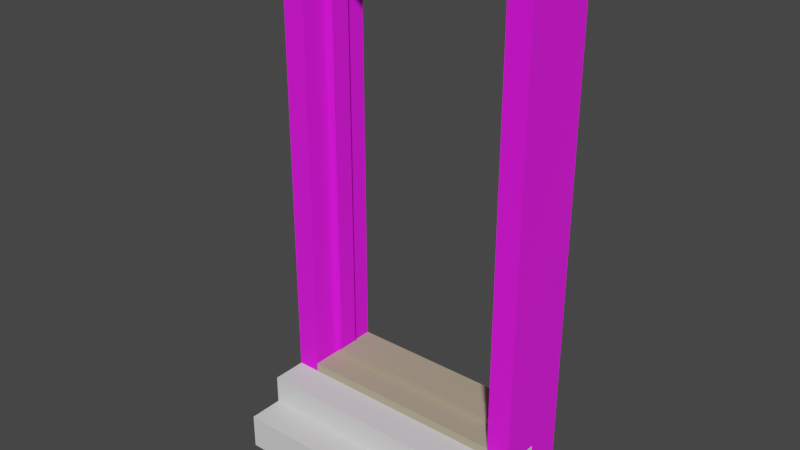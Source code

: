 # Source: DoorFrame1.blend  (saved by Blender 2.80.75; exported with 4.5.12 LTS)
import bpy
from mathutils import Matrix  # noqa: F401  (used for matrix-valued properties, if any)

bpy.ops.wm.read_factory_settings(use_empty=True)
scene = bpy.context.scene
scene.name = 'Scene'

# ---- collections
col_collection = bpy.data.collections.new('Collection'); scene.collection.children.link(col_collection)

# ---- images (referenced by path relative to the original .blend; pixels are not part of the script)
import os
ASSET_DIR = os.environ.get("B2B_ASSET_DIR", "")  # directory of the original .blend (textures are referenced by path, not embedded)
HERE = os.path.dirname(os.path.abspath(__file__))  # packed textures are extracted next to this script under _unpacked/

def load_image(name, relpath, width, height, colorspace="sRGB"):
    """Load a texture the original file referenced (path relative to the .blend, or extracted next to this script)."""
    p = next((c for c in (os.path.join(HERE, relpath), os.path.join(ASSET_DIR, relpath)) if relpath and os.path.exists(c)), "")
    if p:
        img = bpy.data.images.load(p, check_existing=True)
        img.name = name
    else:  # same state as the original file: an image datablock whose file is absent (Cycles renders it pink)
        img = bpy.data.images.new(name, width, height)
        img.source = "FILE"
        img.filepath = "//" + (relpath or name)
    img.colorspace_settings.name = colorspace
    return img
img_images__3__jpg = load_image('images (3).jpg', 'images (3).jpg', 1024, 1024, 'sRGB')

# ---- materials (node trees are filled in below, after node groups)
mat_bridge = bpy.data.materials.new('Bridge')
mat_bridge.use_transparent_shadow = False
mat_ceiling = bpy.data.materials.new('Ceiling')
mat_ceiling.use_transparent_shadow = False
mat_floor1 = bpy.data.materials.new('Floor1')
mat_floor1.use_transparent_shadow = False

# ---- material node trees
mat_bridge.use_nodes = True; mat_bridge.node_tree.nodes.clear()
_N = mat_bridge.node_tree.nodes; _L = mat_bridge.node_tree.links
n0 = _N.new('ShaderNodeOutputMaterial'); n0.name = 'Material Output'; n0.location = (300, 300)
n1 = _N.new('ShaderNodeBsdfPrincipled'); n1.name = 'Principled BSDF'; n1.location = (10, 300)
n1.distribution = 'GGX'
n1.subsurface_method = 'BURLEY'
n1.inputs[2].default_value = 1.0
n1.inputs[3].default_value = 1.45
n1.inputs[27].default_value = (0.0, 0.0, 0.0, 1.0)
n1.inputs[28].default_value = 1.0
n2 = _N.new('ShaderNodeTexImage'); n2.name = 'Image Texture'; n2.location = (-283, 197)
n2.image = img_images__3__jpg
n3 = _N.new('ShaderNodeMapping'); n3.name = 'Mapping'; n3.location = (-738, 174)
n3.inputs[3].default_value = (33.5, -3.8, -1.1)
n4 = _N.new('ShaderNodeTexCoord'); n4.name = 'Texture Coordinate'; n4.location = (-1006, 206)
_L.new(n1.outputs[0], n0.inputs[0])
_L.new(n2.outputs[0], n1.inputs[0])
_L.new(n4.outputs[2], n3.inputs[0])
_L.new(n3.outputs[0], n2.inputs[0])
n0.is_active_output = True
mat_ceiling.use_nodes = True; mat_ceiling.node_tree.nodes.clear()
_N = mat_ceiling.node_tree.nodes; _L = mat_ceiling.node_tree.links
n0 = _N.new('ShaderNodeOutputMaterial'); n0.name = 'Material Output'; n0.location = (300, 300)
n1 = _N.new('ShaderNodeBsdfPrincipled'); n1.name = 'Principled BSDF'; n1.location = (10, 300)
n1.distribution = 'GGX'
n1.subsurface_method = 'BURLEY'
n1.inputs[3].default_value = 1.45
n1.inputs[27].default_value = (0.0, 0.0, 0.0, 1.0)
n1.inputs[28].default_value = 1.0
_L.new(n1.outputs[0], n0.inputs[0])
n0.is_active_output = True
mat_floor1.use_nodes = True; mat_floor1.node_tree.nodes.clear()
_N = mat_floor1.node_tree.nodes; _L = mat_floor1.node_tree.links
n0 = _N.new('ShaderNodeOutputMaterial'); n0.name = 'Material Output'; n0.location = (300, 300)
n1 = _N.new('ShaderNodeBsdfPrincipled'); n1.name = 'Principled BSDF'; n1.location = (10, 300)
n1.distribution = 'GGX'
n1.subsurface_method = 'BURLEY'
n1.inputs[0].default_value = (0.4109, 0.3556, 0.2401, 1.0)
n1.inputs[2].default_value = 1.0
n1.inputs[3].default_value = 1.45
n1.inputs[13].default_value = 0.0
n1.inputs[27].default_value = (0.0, 0.0, 0.0, 1.0)
n1.inputs[28].default_value = 1.0
_L.new(n1.outputs[0], n0.inputs[0])
n0.is_active_output = True

# ---- world
world_world = bpy.data.worlds.new('World'); scene.world = world_world
world_world.use_nodes = True; world_world.node_tree.nodes.clear()
_N = world_world.node_tree.nodes; _L = world_world.node_tree.links
n0 = _N.new('ShaderNodeOutputWorld'); n0.name = 'World Output'; n0.location = (300, 300)
n1 = _N.new('ShaderNodeBackground'); n1.name = 'Background'; n1.location = (10, 300)
n1.inputs[0].default_value = (0.05088, 0.05088, 0.05088, 1.0)
_L.new(n1.outputs[0], n0.inputs[0])
n0.is_active_output = True
world_world.color = (0.05088, 0.05088, 0.05088)
world_world.use_sun_shadow = False
world_world.sun_shadow_jitter_overblur = 0.0

# ---- meshes
me_cube_001 = bpy.data.meshes.new('Cube.001')
me_cube_001.from_pydata([(-0.926, -0.2915, -1.37), (-0.926, -0.2915, 1.958), (-0.926, 0.2915, -1.37), (-0.926, 0.2915, 1.958), (0.926, -0.2915, -1.37), (0.926, -0.2915, 1.958), (0.926, 0.2915, -1.37), (0.926, 0.2915, 1.958), (0.7593, 0.2915, -1.37), (-0.7593, 0.2915, -1.37), (-0.7593, 0.2915, 1.958), (0.7593, 0.2915, 1.958), (-0.7593, -0.2915, -1.37), (0.7593, -0.2915, -1.37), (0.7593, -0.2915, 1.958), (-0.7593, -0.2915, 1.958), (-0.926, -0.2915, -1.305), (-0.926, -0.2915, 1.792), (-0.926, 0.2915, 1.792), (-0.926, 0.2915, -1.305), (0.926, 0.2915, 1.792), (0.926, 0.2915, -1.305), (0.926, -0.2915, 1.792), (0.926, -0.2915, -1.305), (0.7593, -0.2915, 1.792), (0.7593, -0.2915, -1.305), (-0.7593, -0.2915, 1.792), (-0.7593, -0.2915, -1.305), (-0.7593, 0.2915, 1.792), (-0.7593, 0.2915, -1.305), (0.7593, 0.2915, 1.792), (0.7593, 0.2915, -1.305), (-0.926, -3.278e-06, -1.37), (-0.926, -3.278e-06, 1.958), (0.926, -3.278e-06, -1.37), (0.926, -3.278e-06, 1.958), (0.7593, -3.278e-06, 1.958), (-0.7593, -3.278e-06, 1.958), (0.926, -3.278e-06, -1.305), (0.926, -3.278e-06, 1.792), (-0.926, -3.278e-06, -1.305), (-0.926, -3.278e-06, 1.792), (-0.7593, 0.07847, 1.792), (-0.7593, 0.07847, -1.305), (0.7593, 0.07847, -1.305), (0.7593, 0.07847, 1.792), (0.7593, -0.07848, 1.792), (0.7593, -0.07848, -1.305), (-0.7593, -0.07848, -1.305), (-0.7593, -0.07848, 1.792), (0.7036, -3.278e-06, 1.744), (-0.7036, -3.278e-06, 1.744), (0.7036, -3.278e-06, -1.258), (-0.7036, -3.278e-06, -1.258), (-0.7036, 0.07847, 1.744), (-0.7036, 0.07847, -1.258), (0.7036, 0.07847, -1.258), (0.7036, 0.07847, 1.744), (0.7036, -0.07848, 1.744), (0.7036, -0.07848, -1.258), (-0.7036, -0.07848, -1.258), (-0.7036, -0.07848, 1.744), (-0.926, -0.2915, -1.825), (-0.926, 0.2915, -1.825), (0.926, -0.2915, -1.825), (0.926, 0.2915, -1.825), (0.7593, 0.2915, -1.825), (-0.7593, 0.2915, -1.825), (-0.7593, -0.2915, -1.825), (0.7593, -0.2915, -1.825), (-0.926, -3.278e-06, -1.825), (0.926, -3.278e-06, -1.825), (-0.7593, -3.278e-06, -1.825), (0.7593, -3.278e-06, -1.825), (0.926, 0.2915, -1.574), (-0.926, -0.2915, -1.574), (0.7593, 0.2915, -1.574), (0.926, -3.278e-06, -1.574), (-0.926, 0.2915, -1.574), (-0.926, -3.278e-06, -1.574), (-0.7593, 0.2915, -1.574), (0.926, -0.2915, -1.574), (0.7593, -0.5542, -1.37), (0.926, -0.5542, -1.37), (-0.926, -0.5542, -1.37), (-0.7593, -0.5542, -1.37), (0.7593, -0.5542, -1.574), (-0.926, -0.5542, -1.574), (0.7593, -0.5542, -1.825), (0.926, -0.5542, -1.825), (-0.926, -0.5542, -1.825), (-0.7593, -0.5542, -1.825), (-0.7593, -0.5542, -1.574), (0.926, -0.5542, -1.574), (0.7593, -0.8168, -1.825), (0.926, -0.8168, -1.825), (-0.926, -0.8168, -1.825), (-0.7593, -0.8168, -1.825), (-0.7593, -0.8168, -1.574), (0.926, -0.8168, -1.574), (0.7593, -0.8168, -1.574), (-0.926, -0.8168, -1.574)], [], [(41, 33, 3, 18), (30, 11, 7, 20), (39, 35, 5, 22), (26, 15, 1, 17), (37, 33, 1, 15), (35, 36, 14, 5), (36, 37, 15, 14), (76, 74, 65, 66), (78, 80, 67, 63), (22, 5, 14, 24), (24, 14, 15, 26), (18, 3, 10, 28), (28, 10, 11, 30), (9, 29, 31, 8), (48, 49, 26, 27), (2, 19, 29, 9), (19, 18, 28, 29), (13, 25, 27, 12), (49, 46, 24, 26), (4, 23, 25, 13), (23, 22, 24, 25), (12, 27, 16, 0), (27, 26, 17, 16), (34, 38, 23, 4), (38, 39, 22, 23), (8, 31, 21, 6), (31, 30, 20, 21), (32, 40, 19, 2), (40, 41, 18, 19), (46, 47, 25, 24), (47, 48, 27, 25), (48, 47, 59, 60), (46, 49, 61, 58), (42, 45, 57, 54), (44, 43, 55, 56), (16, 17, 41, 40), (0, 16, 40, 32), (21, 20, 39, 38), (6, 21, 38, 34), (74, 77, 71, 65), (69, 64, 89, 88), (11, 10, 37, 36), (7, 11, 36, 35), (10, 3, 33, 37), (79, 78, 63, 70), (20, 7, 35, 39), (17, 1, 33, 41), (29, 28, 42, 43), (28, 30, 45, 42), (30, 31, 44, 45), (31, 29, 43, 44), (47, 46, 58, 59), (43, 42, 54, 55), (49, 48, 60, 61), (45, 44, 56, 57), (56, 55, 53, 52), (57, 56, 52, 50), (54, 57, 50, 51), (55, 54, 51, 53), (52, 53, 60, 59), (50, 52, 59, 58), (51, 50, 58, 61), (53, 51, 61, 60), (73, 71, 64, 69), (70, 72, 68, 62), (72, 73, 69, 68), (67, 66, 73, 72), (63, 67, 72, 70), (66, 65, 71, 73), (75, 79, 70, 62), (77, 81, 64, 71), (64, 81, 93, 89), (80, 76, 66, 67), (62, 68, 91, 90), (81, 4, 83, 93), (9, 8, 76, 80), (75, 62, 90, 87), (34, 4, 81, 77), (0, 32, 79, 75), (32, 2, 78, 79), (0, 75, 87, 84), (6, 34, 77, 74), (2, 9, 80, 78), (8, 6, 74, 76), (93, 86, 100, 99), (88, 89, 95, 94), (86, 92, 98, 100), (83, 82, 86, 93), (85, 84, 87, 92), (82, 85, 92, 86), (68, 69, 88, 91), (12, 0, 84, 85), (4, 13, 82, 83), (13, 12, 85, 82), (100, 98, 97, 94), (98, 101, 96, 97), (99, 100, 94, 95), (90, 91, 97, 96), (92, 87, 101, 98), (87, 90, 96, 101), (89, 93, 99, 95), (91, 88, 94, 97)])
me_cube_001.polygons.foreach_set('material_index', [0, 0, 0, 0, 0, 0, 0, 0, 0, 0, 0, 0, 0, 2, 0, 0, 0, 2, 0, 0, 0, 0, 0, 0, 0, 0, 0, 0, 0, 0, 2, 2, 0, 0, 2, 0, 0, 0, 0, 0, 0, 0, 0, 0, 0, 0, 0, 0, 0, 0, 2, 0, 0, 0, 0, 2, 0, 0, 0, 2, 0, 0, 0, 0, 0, 0, 0, 0, 0, 1, 1, 1, 0, 0, 1, 2, 1, 1, 1, 0, 1, 0, 0, 0, 1, 0, 1, 1, 1, 1, 0, 1, 1, 1, 1, 1, 1, 0, 1, 1, 1, 0])
_uv = me_cube_001.uv_layers.new(name='UVMap')
_uv.uv.foreach_set('vector', [0.395, 0.4914, 0.395, 0.468, 0.4381, 0.468, 0.4381, 0.4914, 0.2494, 0.02344, 0.2494, 3.353e-08, 0.2741, 0.0, 0.2741, 0.02344, 0.8161, 0.02344, 0.8161, 0.0, 0.8592, 0.0, 0.8592, 0.02344, 0.5235, 0.02344, 0.5235, 3.353e-08, 0.5482, 0.0, 0.5482, 0.02344, 0.4813, 0.705, 0.4813, 0.7284, 0.4381, 0.7284, 0.4381, 0.705, 0.4813, 0.468, 0.4813, 0.4914, 0.4381, 0.4914, 0.4381, 0.468, 0.4813, 0.4914, 0.4813, 0.705, 0.4381, 0.705, 0.4381, 0.4914, 0.2494, 0.4967, 0.2741, 0.4967, 0.2741, 0.532, 0.2494, 0.532, 1.147e-07, 0.4967, 0.02467, 0.4967, 0.02467, 0.532, 1.235e-07, 0.532, 0.2741, 0.02344, 0.2741, 6.705e-08, 0.2988, 3.353e-08, 0.2988, 0.02344, 0.2988, 0.02344, 0.2988, 3.353e-08, 0.5235, 3.353e-08, 0.5235, 0.02344, 0.0, 0.02344, 0.0, 6.705e-08, 0.02467, 3.353e-08, 0.02467, 0.02344, 0.02467, 0.02344, 0.02467, 3.353e-08, 0.2494, 3.353e-08, 0.2494, 0.02344, 0.02467, 0.468, 0.02467, 0.4589, 0.2494, 0.4589, 0.2494, 0.468, 1.0, 0.4355, 1.0, 0.8709, 0.9685, 0.8709, 0.9685, 0.4355, 1.147e-07, 0.468, 1.147e-07, 0.4589, 0.02467, 0.4589, 0.02467, 0.468, 1.147e-07, 0.4589, 0.0, 0.02344, 0.02467, 0.02344, 0.02467, 0.4589, 0.2988, 0.468, 0.2988, 0.4589, 0.5235, 0.4589, 0.5235, 0.468, 0.8403, 0.7456, 0.8403, 0.532, 0.8718, 0.532, 0.8718, 0.7456, 0.2741, 0.468, 0.2741, 0.4589, 0.2988, 0.4589, 0.2988, 0.468, 0.2741, 0.4589, 0.2741, 0.02344, 0.2988, 0.02344, 0.2988, 0.4589, 0.5235, 0.468, 0.5235, 0.4589, 0.5482, 0.4589, 0.5482, 0.468, 0.5235, 0.4589, 0.5235, 0.02344, 0.5482, 0.02344, 0.5482, 0.4589, 0.8161, 0.468, 0.8161, 0.4589, 0.8592, 0.4589, 0.8592, 0.468, 0.8161, 0.4589, 0.8161, 0.02344, 0.8592, 0.02344, 0.8592, 0.4589, 0.2494, 0.468, 0.2494, 0.4589, 0.2741, 0.4589, 0.2741, 0.468, 0.2494, 0.4589, 0.2494, 0.02344, 0.2741, 0.02344, 0.2741, 0.4589, 0.395, 0.936, 0.395, 0.9269, 0.4381, 0.9269, 0.4381, 0.936, 0.395, 0.9269, 0.395, 0.4914, 0.4381, 0.4914, 0.4381, 0.9269, 0.9685, 0.0, 0.9685, 0.4355, 0.937, 0.4355, 0.937, 0.0, 0.9349, 0.532, 0.9349, 0.7456, 0.9034, 0.7456, 0.9034, 0.532, 0.5482, 3.353e-08, 0.7729, 0.0, 0.7647, 0.00669, 0.5564, 0.00669, 0.7729, 0.4355, 0.5482, 0.4355, 0.5564, 0.4288, 0.7647, 0.4288, 0.5482, 0.4355, 0.7729, 0.4355, 0.7647, 0.4421, 0.5564, 0.4421, 0.7729, 0.8709, 0.5482, 0.8709, 0.5564, 0.8642, 0.7647, 0.8642, 0.3518, 0.9269, 0.3518, 0.4914, 0.395, 0.4914, 0.395, 0.9269, 0.3518, 0.936, 0.3518, 0.9269, 0.395, 0.9269, 0.395, 0.936, 0.7729, 0.4589, 0.7729, 0.02344, 0.8161, 0.02344, 0.8161, 0.4589, 0.7729, 0.468, 0.7729, 0.4589, 0.8161, 0.4589, 0.8161, 0.468, 0.7729, 0.4967, 0.8161, 0.4967, 0.8161, 0.532, 0.7729, 0.532, 0.07775, 0.769, 0.07775, 0.7924, 0.03888, 0.7924, 0.03888, 0.769, 0.5244, 0.4914, 0.5244, 0.705, 0.4813, 0.705, 0.4813, 0.4914, 0.5244, 0.468, 0.5244, 0.4914, 0.4813, 0.4914, 0.4813, 0.468, 0.5244, 0.705, 0.5244, 0.7284, 0.4813, 0.7284, 0.4813, 0.705, 0.395, 0.9647, 0.4381, 0.9647, 0.4381, 1.0, 0.395, 1.0, 0.7729, 0.02344, 0.7729, 0.0, 0.8161, 0.0, 0.8161, 0.02344, 0.3518, 0.4914, 0.3518, 0.468, 0.395, 0.468, 0.395, 0.4914, 0.9685, 0.4355, 0.9685, 0.0, 1.0, 0.0, 1.0, 0.4355, 0.4696, 0.7284, 0.4696, 0.942, 0.4381, 0.942, 0.4381, 0.7284, 0.9685, 0.4355, 0.9685, 0.8709, 0.937, 0.8709, 0.937, 0.4355, 0.9034, 0.532, 0.9034, 0.7456, 0.8718, 0.7456, 0.8718, 0.532, 0.7729, 0.0, 0.7729, 0.4355, 0.7647, 0.4288, 0.7647, 0.00669, 0.5482, 0.8709, 0.5482, 0.4355, 0.5564, 0.4421, 0.5564, 0.8642, 0.5482, 0.4355, 0.5482, 3.353e-08, 0.5564, 0.00669, 0.5564, 0.4288, 0.7729, 0.4355, 0.7729, 0.8709, 0.7647, 0.8642, 0.7647, 0.4421, 0.5161, 0.7284, 0.5161, 0.9263, 0.5045, 0.9263, 0.5045, 0.7284, 0.5476, 0.468, 0.5476, 0.8901, 0.536, 0.8901, 0.536, 0.468, 0.4696, 0.9263, 0.4696, 0.7284, 0.4813, 0.7284, 0.4813, 0.9263, 0.265, 0.532, 0.265, 0.9541, 0.2534, 0.9541, 0.2534, 0.532, 0.5045, 0.7284, 0.5045, 0.9263, 0.4929, 0.9263, 0.4929, 0.7284, 0.536, 0.468, 0.536, 0.8901, 0.5244, 0.8901, 0.5244, 0.468, 0.4813, 0.9263, 0.4813, 0.7284, 0.4929, 0.7284, 0.4929, 0.9263, 0.2534, 0.532, 0.2534, 0.9541, 0.2418, 0.9541, 0.2418, 0.532, 0.1209, 0.769, 0.1209, 0.7924, 0.07775, 0.7924, 0.07775, 0.769, 0.1209, 0.532, 0.1209, 0.5555, 0.07775, 0.5555, 0.07775, 0.532, 0.1209, 0.5555, 0.1209, 0.769, 0.07775, 0.769, 0.07775, 0.5555, 0.164, 0.5555, 0.164, 0.769, 0.1209, 0.769, 0.1209, 0.5555, 0.164, 0.532, 0.164, 0.5555, 0.1209, 0.5555, 0.1209, 0.532, 0.164, 0.769, 0.164, 0.7924, 0.1209, 0.7924, 0.1209, 0.769, 0.3518, 0.9647, 0.395, 0.9647, 0.395, 1.0, 0.3518, 1.0, 0.8161, 0.4967, 0.8592, 0.4967, 0.8592, 0.532, 0.8161, 0.532, 0.8592, 0.532, 0.8592, 0.4967, 0.8981, 0.4967, 0.8981, 0.532, 0.02467, 0.4967, 0.2494, 0.4967, 0.2494, 0.532, 0.02467, 0.532, 0.07775, 0.532, 0.07775, 0.5555, 0.03888, 0.5555, 0.03888, 0.532, 0.8592, 0.4967, 0.8592, 0.468, 0.8981, 0.468, 0.8981, 0.4967, 0.02467, 0.468, 0.2494, 0.468, 0.2494, 0.4967, 0.02467, 0.4967, 0.3518, 0.9647, 0.3518, 1.0, 0.313, 1.0, 0.313, 0.9647, 0.8161, 0.468, 0.8592, 0.468, 0.8592, 0.4967, 0.8161, 0.4967, 0.3518, 0.936, 0.395, 0.936, 0.395, 0.9647, 0.3518, 0.9647, 0.395, 0.936, 0.4381, 0.936, 0.4381, 0.9647, 0.395, 0.9647, 0.3518, 0.936, 0.3518, 0.9647, 0.313, 0.9647, 0.313, 0.936, 0.7729, 0.468, 0.8161, 0.468, 0.8161, 0.4967, 0.7729, 0.4967, 1.147e-07, 0.468, 0.02467, 0.468, 0.02467, 0.4967, 1.147e-07, 0.4967, 0.2494, 0.468, 0.2741, 0.468, 0.2741, 0.4967, 0.2494, 0.4967, 0.2029, 0.532, 0.2029, 0.5555, 0.164, 0.5555, 0.164, 0.532, 0.03888, 0.769, 0.03888, 0.7924, 1.764e-08, 0.7924, 1.764e-08, 0.769, 0.2029, 0.5555, 0.2029, 0.769, 0.164, 0.769, 0.164, 0.5555, 0.8101, 0.7924, 0.8101, 0.769, 0.8403, 0.769, 0.8403, 0.7924, 0.8101, 0.5555, 0.8101, 0.532, 0.8403, 0.532, 0.8403, 0.5555, 0.8101, 0.769, 0.8101, 0.5555, 0.8403, 0.5555, 0.8403, 0.769, 0.07775, 0.5555, 0.07775, 0.769, 0.03888, 0.769, 0.03888, 0.5555, 0.2418, 0.769, 0.2418, 0.7924, 0.2029, 0.7924, 0.2029, 0.769, 0.2418, 0.532, 0.2418, 0.5555, 0.2029, 0.5555, 0.2029, 0.532, 0.2418, 0.5555, 0.2418, 0.769, 0.2029, 0.769, 0.2029, 0.5555, 0.7729, 0.769, 0.7729, 0.5555, 0.8101, 0.5555, 0.8101, 0.769, 0.7729, 0.5555, 0.7729, 0.532, 0.8101, 0.532, 0.8101, 0.5555, 0.7729, 0.7924, 0.7729, 0.769, 0.8101, 0.769, 0.8101, 0.7924, 0.03888, 0.532, 0.03888, 0.5555, 0.0, 0.5555, 0.0, 0.532, 0.2029, 0.769, 0.2029, 0.7924, 0.164, 0.7924, 0.164, 0.769, 0.313, 0.9647, 0.313, 1.0, 0.2741, 1.0, 0.2741, 0.9647, 0.8981, 0.532, 0.8981, 0.4967, 0.937, 0.4967, 0.937, 0.532, 0.03888, 0.5555, 0.03888, 0.769, 1.764e-08, 0.769, 0.0, 0.5555])
me_cube_001.materials.append(mat_bridge)
me_cube_001.materials.append(mat_ceiling)
me_cube_001.materials.append(mat_floor1)
me_cube_001.use_remesh_preserve_volume = False
me_cube_001.use_remesh_preserve_attributes = False
me_cube_001.use_mirror_vertex_groups = False
me_cube_001.update()

# ---- objects
ob_cube_001 = bpy.data.objects.new('Cube.001', me_cube_001)

# ---- transforms, parenting, visibility, modifiers, constraints
ob_cube_001.location = (0.0, 0.0, 0.0)
ob_cube_001.scale = (1.05, 1.0, 1.05)
ob_cube_001.lineart.crease_threshold = 0.0

# ---- collection membership
col_collection.objects.link(ob_cube_001)

# ---- scene / render settings (as saved in the file)
scene.frame_start = 1; scene.frame_end = 250; scene.frame_set(1)
scene.render.engine = 'BLENDER_EEVEE_NEXT'
scene.cycles.use_denoising = False
scene.cycles.samples = 128
scene.cycles.sampling_pattern = 'TABULATED_SOBOL'
scene.cycles.use_adaptive_sampling = False
scene.cycles.use_light_tree = False
scene.view_settings.view_transform = 'Filmic'
bpy.context.view_layer.update()

# ---- added for rendering (the .blend has no active camera and no usable light): camera, sun
cam_auto = bpy.data.cameras.new('AutoCamera')
cam_auto.lens = 50.0
cam_auto.sensor_width = 36.0
cam_auto.clip_end = 1000.0
ob_auto_camera = bpy.data.objects.new('AutoCamera', cam_auto)
scene.collection.objects.link(ob_auto_camera)
ob_auto_camera.location = (4.21922, -5.32575, 3.44524)
ob_auto_camera.rotation_euler = (1.09748, -7.21219e-08, 0.694738)
scene.camera = ob_auto_camera
light_auto_sun = bpy.data.lights.new('AutoSun', 'SUN')
light_auto_sun.energy = 3.0
light_auto_sun.angle = 0.0523599
ob_auto_sun = bpy.data.objects.new('AutoSun', light_auto_sun)
scene.collection.objects.link(ob_auto_sun)
ob_auto_sun.rotation_euler = (0.872665, 0.174533, 0.523599)
bpy.context.view_layer.update()
